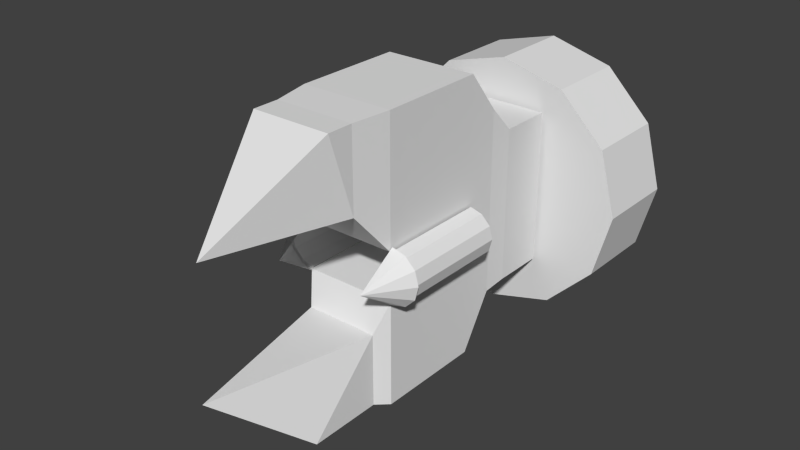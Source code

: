# Source: ray_enemy_cannon.blend  (saved by Blender 2.73.0; exported with 4.5.12 LTS)
import bpy
from mathutils import Matrix  # noqa: F401  (used for matrix-valued properties, if any)

bpy.ops.wm.read_factory_settings(use_empty=True)
scene = bpy.context.scene
scene.name = 'Scene'

# ---- collections
col_collection_1 = bpy.data.collections.new('Collection 1'); scene.collection.children.link(col_collection_1)

# ---- world
world_world = bpy.data.worlds.new('World'); scene.world = world_world
world_world.color = (0.05088, 0.05088, 0.05088)
world_world.use_sun_shadow = False
world_world.sun_shadow_jitter_overblur = 0.0
world_world.cycles.sampling_method = 'MANUAL'
world_world.cycles.sample_map_resolution = 256

# ---- meshes
me_circle = bpy.data.meshes.new('Circle')
me_circle.from_pydata([(-0.001534, 1.722, 1.1), (-0.5718, 1.722, 0.9469), (-0.9893, 1.722, 0.5295), (-1.142, 1.722, -0.04079), (-0.9893, 1.722, -0.6111), (-0.5718, 1.722, -1.029), (-0.001534, 1.722, -1.181), (0.5687, 1.722, -1.029), (0.9862, 1.722, -0.6111), (1.139, 1.722, -0.04079), (0.9862, 1.722, 0.5295), (0.5687, 1.722, 0.9469), (-0.001534, 1.722, 1.1), (-0.5718, 1.722, 0.9469), (-0.9893, 1.722, 0.5295), (-1.142, 1.722, -0.04079), (-0.9893, 1.722, -0.6111), (-0.5718, 1.722, -1.029), (-0.001534, 1.722, -1.181), (0.5687, 1.722, -1.029), (0.9862, 1.722, -0.6111), (1.139, 1.722, -0.04079), (0.9862, 1.722, 0.5295), (0.5687, 1.722, 0.9469), (-0.001534, 0.9659, 1.1), (-0.5718, 0.9659, 0.9469), (-0.9893, 0.9659, 0.5295), (-1.142, 0.9659, -0.04079), (-0.9893, 0.9659, -0.6111), (-0.5718, 0.9659, -1.029), (-0.001534, 0.9659, -1.181), (0.5687, 0.9659, -1.029), (0.9862, 0.9659, -0.6111), (1.139, 0.9659, -0.04079), (0.9862, 0.9659, 0.5295), (0.5687, 0.9659, 0.9469), (-0.4245, 0.4629, -0.6428), (-0.4245, 0.9287, -0.6428), (0.4214, 0.9287, -0.6428), (0.4214, 0.4629, -0.6428), (-0.4245, 0.4629, 0.7232), (-0.4245, 0.9287, 0.7232), (0.4214, 0.9287, 0.7232), (0.4214, 0.4629, 0.7232), (-0.4066, -0.02324, -1.142), (0.4036, -0.02324, -1.142), (-0.4066, -0.02324, 1.31), (0.4036, -0.02324, 1.31), (-0.4082, 0.261, -0.6765), (0.4051, 0.261, -0.6765), (0.4051, 0.261, 0.946), (-0.4082, 0.261, 0.946), (-0.4066, -0.9775, -1.142), (0.4036, -0.9775, -1.142), (-0.4066, -0.9775, 1.31), (0.4036, -0.9775, 1.31), (-0.4066, -0.5004, -1.142), (0.4036, -0.5004, -1.142), (0.4036, -0.5004, 1.31), (-0.4066, -0.5004, 1.31), (-0.4245, 0.4629, 0.1343), (-0.4245, 0.9287, 0.1343), (0.4214, 0.9287, 0.1343), (0.4214, 0.4629, 0.1343), (-0.4066, -0.02324, 0.2082), (0.4036, -0.02324, 0.2082), (-0.4082, 0.261, 0.2465), (0.4051, 0.261, 0.2465), (-0.4066, -0.9775, 0.2082), (0.4036, -0.9775, 0.2082), (-0.4066, -0.5004, 0.2082), (0.4036, -0.5004, 0.2082), (-0.4245, 0.9287, -0.1037), (0.4214, 0.9287, -0.1037), (0.4214, 0.4629, -0.1037), (0.4036, -0.02324, -0.2168), (0.4051, 0.261, -0.03621), (0.4036, -0.9775, -0.2168), (0.4036, -0.5004, -0.2168), (-0.4245, 0.4629, -0.1037), (-0.4066, -0.02324, -0.2168), (-0.4082, 0.261, -0.03621), (-0.4066, -0.9775, -0.2168), (-0.4066, -0.5004, -0.2168), (-0.3506, -1.304, 0.5934), (0.3475, -1.304, 0.5934), (-0.3506, -1.533, 1.298), (-0.3506, -1.304, 1.298), (0.3475, -1.304, 1.298), (0.3475, -1.533, 1.298), (-0.3204, -1.726, -1.125), (-0.3204, -1.088, -1.125), (0.3174, -1.088, -1.125), (0.3174, -1.726, -1.125), (-0.3204, -1.088, -0.487), (0.3174, -1.088, -0.487), (-0.001534, -1.533, 1.298), (-0.001534, -2.427, 0.5934), (-0.001534, 0.9287, 0.7232), (-0.001534, 0.9287, -0.6428), (-0.001534, 0.4629, 0.7232), (-0.001534, 0.4629, -0.6428), (-0.001534, -0.02324, 1.31), (-0.001534, -0.02324, -1.142), (-0.001534, 0.261, 0.946), (-0.001534, 0.261, -0.6765), (-0.001534, -0.9775, -1.142), (-0.001534, -0.5004, 1.31), (-0.001534, -0.5004, -1.142), (-0.001534, 0.9287, 0.1343), (-0.001534, -0.9775, -0.2168), (-0.001534, 0.9287, -0.1037), (-0.001534, -1.088, -0.487), (-0.001534, -1.088, -1.125), (-0.001534, -2.49, -0.487), (-0.001534, -1.726, -1.125), (0.4196, -0.9554, 0.2199), (0.4196, -0.9554, -0.2145), (0.5282, -0.9554, -0.1854), (0.6076, -0.9554, -0.1059), (0.6367, -0.9554, 0.002682), (0.6076, -0.9554, 0.1113), (0.5282, -0.9554, 0.1908), (0.4196, -0.02396, 0.2199), (0.4196, -0.02396, -0.2145), (0.5282, -0.02396, -0.1854), (0.6076, -0.02396, -0.1059), (0.6367, -0.02396, 0.002682), (0.6076, -0.02396, 0.1113), (0.5282, -0.02396, 0.1908), (0.4102, -0.9641, -0.2451), (0.5334, -0.9641, -0.2121), (0.6236, -0.9641, -0.1219), (0.6567, -0.9641, 0.001396), (0.6236, -0.9641, 0.1247), (0.5334, -0.9641, 0.2149), (0.4102, -0.9641, 0.2479), (0.4102, -1.323, 0.001396), (-0.4115, -0.9554, -0.2154), (-0.4115, -0.9554, 0.2189), (-0.5201, -0.9554, 0.1898), (-0.5996, -0.9554, 0.1103), (-0.6287, -0.9554, 0.001747), (-0.5996, -0.9554, -0.1068), (-0.5201, -0.9554, -0.1863), (-0.4115, -0.02396, -0.2154), (-0.4115, -0.02396, 0.2189), (-0.5201, -0.02396, 0.1898), (-0.5996, -0.02396, 0.1103), (-0.6287, -0.02396, 0.001747), (-0.5996, -0.02396, -0.1068), (-0.5201, -0.02396, -0.1863), (-0.4021, -0.9641, 0.2495), (-0.5253, -0.9641, 0.2165), (-0.6156, -0.9641, 0.1263), (-0.6486, -0.9641, 0.003033), (-0.6156, -0.9641, -0.1202), (-0.5253, -0.9641, -0.2105), (-0.4021, -0.9641, -0.2435), (-0.4021, -1.323, 0.003033)], [], [(11, 0, 12, 23), (10, 11, 23, 22), (9, 10, 22, 21), (8, 9, 21, 20), (7, 8, 20, 19), (6, 7, 19, 18), (5, 6, 18, 17), (4, 5, 17, 16), (3, 4, 16, 15), (2, 3, 15, 14), (1, 2, 14, 13), (0, 1, 13, 12), (23, 12, 24, 35), (22, 23, 35, 34), (21, 22, 34, 33), (20, 21, 33, 32), (19, 20, 32, 31), (18, 19, 31, 30), (17, 18, 30, 29), (16, 17, 29, 28), (15, 16, 28, 27), (14, 15, 27, 26), (13, 14, 26, 25), (12, 13, 25, 24), (1, 0, 11, 10, 9, 8, 7, 6, 5, 4, 3, 2), (79, 72, 37, 36), (111, 73, 38, 99), (73, 74, 39, 38), (105, 49, 45, 103), (101, 99, 38, 39), (100, 98, 41, 40), (108, 57, 53, 106), (104, 51, 46, 102), (67, 50, 47, 65), (81, 48, 44, 80), (79, 36, 48, 81), (63, 43, 50, 67), (100, 40, 51, 104), (101, 39, 49, 105), (53, 77, 95, 92), (58, 107, 59, 54, 55), (71, 58, 55, 69), (83, 56, 52, 82), (80, 44, 56, 83), (65, 47, 58, 71), (102, 46, 59, 107), (103, 45, 57, 108), (80, 75, 65, 64), (46, 64, 70, 59), (59, 70, 68, 54), (87, 88, 85, 84), (55, 54, 68, 69), (74, 63, 67, 76), (40, 60, 66, 51), (51, 66, 64, 46), (76, 67, 65, 75), (42, 43, 63, 62), (98, 42, 62, 109), (40, 41, 61, 60), (49, 76, 75, 45), (39, 74, 76, 49), (57, 78, 77, 53), (45, 75, 78, 57), (71, 69, 68, 70, 64, 65), (75, 80, 83, 82, 110, 77, 78), (60, 79, 81, 66), (66, 81, 80, 64), (62, 63, 74, 73), (109, 62, 73, 111), (60, 61, 72, 79), (89, 88, 87, 86, 96), (55, 88, 85, 69), (54, 68, 84, 87), (88, 55, 54, 87), (84, 68, 69, 85), (110, 82, 94, 112), (93, 114, 115), (115, 113, 92, 93), (52, 91, 94, 82), (106, 53, 92, 113), (25, 26, 27, 28, 29, 30, 31, 32, 33, 34, 35, 24), (89, 97, 85), (88, 89, 85), (89, 96, 97), (86, 84, 97), (84, 86, 87), (86, 97, 96), (85, 97, 84), (52, 106, 113, 91), (92, 95, 93), (90, 91, 113, 115), (95, 114, 93), (77, 110, 112, 95), (61, 109, 111, 72), (41, 98, 109, 61), (44, 103, 108, 56), (47, 102, 107, 58), (36, 101, 105, 48), (43, 100, 104, 50), (50, 104, 102, 47), (56, 108, 106, 52), (43, 42, 98, 100), (36, 37, 99, 101), (48, 105, 103, 44), (72, 111, 99, 37), (94, 90, 114), (115, 114, 90), (91, 90, 94), (95, 112, 114), (112, 94, 114), (122, 129, 123, 116), (121, 128, 129, 122), (120, 127, 128, 121), (119, 126, 127, 120), (118, 125, 126, 119), (117, 124, 125, 118), (124, 123, 129, 128, 127, 126, 125), (117, 118, 119, 120, 121, 122, 116, 136, 135, 134, 133, 132, 131, 130), (135, 136, 137), (134, 135, 137), (133, 134, 137), (132, 133, 137), (131, 132, 137), (130, 131, 137), (144, 151, 145, 138), (143, 150, 151, 144), (142, 149, 150, 143), (141, 148, 149, 142), (140, 147, 148, 141), (139, 146, 147, 140), (146, 145, 151, 150, 149, 148, 147), (139, 140, 141, 142, 143, 144, 138, 158, 157, 156, 155, 154, 153, 152), (157, 158, 159), (156, 157, 159), (155, 156, 159), (154, 155, 159), (153, 154, 159), (152, 153, 159)])
me_circle.use_remesh_preserve_volume = False
me_circle.use_remesh_preserve_attributes = False
me_circle.use_mirror_vertex_groups = False
me_circle.update()

# ---- objects
ob_raycannon = bpy.data.objects.new('RayCannon', me_circle)

# ---- transforms, parenting, visibility, modifiers, constraints
ob_raycannon.location = (0.0, 0.0, 0.0)
ob_raycannon.lineart.crease_threshold = 0.0

# ---- collection membership
col_collection_1.objects.link(ob_raycannon)

# ---- scene / render settings (as saved in the file)
scene.frame_start = 1; scene.frame_end = 250; scene.frame_set(1)
scene.render.engine = 'BLENDER_EEVEE_NEXT'
scene.render.resolution_percentage = 50
scene.render.dither_intensity = 0.0
scene.cycles.use_denoising = False
scene.cycles.samples = 10
scene.cycles.sampling_pattern = 'TABULATED_SOBOL'
scene.cycles.light_sampling_threshold = 0.0
scene.cycles.use_adaptive_sampling = False
scene.cycles.use_light_tree = False
scene.cycles.blur_glossy = 0.0
scene.cycles.volume_bounces = 1
scene.cycles.pixel_filter_type = 'GAUSSIAN'
scene.cycles.sample_clamp_indirect = 0.0
scene.view_settings.view_transform = 'Standard'
bpy.context.view_layer.update()

# ---- added for rendering (the .blend has no active camera and no usable light): camera, sun
cam_auto = bpy.data.cameras.new('AutoCamera')
cam_auto.lens = 50.0
cam_auto.sensor_width = 36.0
cam_auto.clip_end = 1000.0
ob_auto_camera = bpy.data.objects.new('AutoCamera', cam_auto)
scene.collection.objects.link(ob_auto_camera)
ob_auto_camera.location = (4.99389, -6.37848, 4.06054)
ob_auto_camera.rotation_euler = (1.09748, -7.21219e-08, 0.694738)
scene.camera = ob_auto_camera
light_auto_sun = bpy.data.lights.new('AutoSun', 'SUN')
light_auto_sun.energy = 3.0
light_auto_sun.angle = 0.0523599
ob_auto_sun = bpy.data.objects.new('AutoSun', light_auto_sun)
scene.collection.objects.link(ob_auto_sun)
ob_auto_sun.rotation_euler = (0.872665, 0.174533, 0.523599)
bpy.context.view_layer.update()
